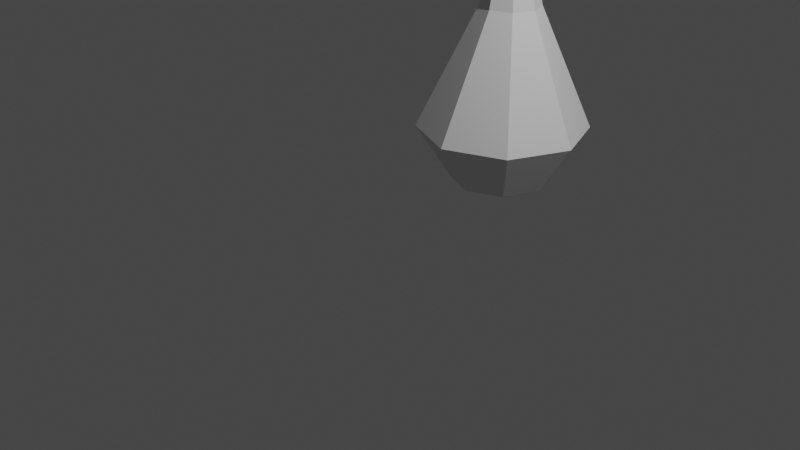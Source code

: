# Source: m_lamp_oil4.blend  (saved by Blender 4.0.36; exported with 4.5.12 LTS)
import bpy
from mathutils import Matrix  # noqa: F401  (used for matrix-valued properties, if any)

bpy.ops.wm.read_factory_settings(use_empty=True)
scene = bpy.context.scene
scene.name = 'Scene'

# ---- collections
col_collection = bpy.data.collections.new('Collection'); scene.collection.children.link(col_collection)

# ---- world
world_world = bpy.data.worlds.new('World'); scene.world = world_world
world_world.use_nodes = True; world_world.node_tree.nodes.clear()
_N = world_world.node_tree.nodes; _L = world_world.node_tree.links
n0 = _N.new('ShaderNodeOutputWorld'); n0.name = 'World Output'; n0.location = (300, 300)
n1 = _N.new('ShaderNodeBackground'); n1.name = 'Background'; n1.location = (10, 300)
n1.inputs[0].default_value = (0.05088, 0.05088, 0.05088, 1.0)
_L.new(n1.outputs[0], n0.inputs[0])
n0.is_active_output = True
world_world.color = (0.05088, 0.05088, 0.05088)
world_world.use_sun_shadow = False
world_world.sun_shadow_jitter_overblur = 0.0

# ---- cameras
cam_camera = bpy.data.cameras.new('Camera')
cam_camera.clip_end = 100.0
cam_camera.ortho_scale = 7.314

# ---- lights
light_light = bpy.data.lights.new('Light', 'POINT')
light_light.transmission_factor = 0.0
light_light.use_soft_falloff = False
light_light.energy = 1000.0
light_light.shadow_soft_size = 0.1
light_light.shadow_maximum_resolution = 0.006
light_light.use_absolute_resolution = True

# ---- meshes
me_circle_005 = bpy.data.meshes.new('Circle.005')
me_circle_005.from_pydata([(-2.412e-08, 0.5953, 1.206e-08), (-0.421, 0.421, 1.206e-08), (-0.5953, 9.648e-08, 1.206e-08), (-0.421, -0.421, 1.206e-08), (-2.412e-08, -0.5953, 1.206e-08), (0.421, -0.421, 1.206e-08), (0.5953, 9.648e-08, 1.206e-08), (0.421, 0.421, 1.206e-08), (-2.416e-08, 0.5946, 1.208e-08), (-0.4204, 0.4204, 1.208e-08), (-0.5946, 9.665e-08, 1.208e-08), (-0.4204, -0.4204, 1.208e-08), (-2.416e-08, -0.5946, 1.208e-08), (0.4204, -0.4204, 1.208e-08), (0.5946, 9.665e-08, 1.208e-08), (0.4204, 0.4204, 1.208e-08), (-0.7071, -0.7071, 0.6214), (0.0, -1.0, 0.6214), (0.7071, -0.7071, 0.6214), (0.7071, 0.7071, 0.6214), (0.0, 1.0, 0.6214), (-0.7071, 0.7071, 0.6214), (-1.0, 0.0, 0.6214), (1.0, 0.0, 0.6214), (1.949e-08, 0.3959, 2.03), (-0.2454, 0.2942, 2.03), (-0.3471, 0.04879, 2.03), (-0.2454, -0.1966, 2.03), (1.949e-08, -0.2983, 2.03), (0.2454, -0.1966, 2.03), (0.3471, 0.04879, 2.03), (0.2454, 0.2942, 2.03), (3.633e-09, 0.3263, 2.389), (-0.1962, 0.245, 2.389), (-0.2775, 0.04879, 2.389), (-0.1962, -0.1474, 2.389), (3.633e-09, -0.2287, 2.389), (0.1962, -0.1474, 2.389), (0.2775, 0.04879, 2.389), (0.1962, 0.245, 2.389), (-2.706e-08, 0.2963, 2.563), (-0.175, 0.2238, 2.563), (-0.2475, 0.04879, 2.563), (-0.175, -0.1262, 2.563), (-2.706e-08, -0.1987, 2.563), (0.175, -0.1262, 2.563), (0.2475, 0.04879, 2.563), (0.175, 0.2238, 2.563), (8.882e-16, 1.341e-07, 1.206e-08), (-0.3536, 0.8536, 0.6214), (-0.8536, -0.3536, 0.6214), (-0.3536, -0.8536, 0.6214), (0.3536, -0.8536, 0.6214), (0.8536, -0.3536, 0.6214), (0.8536, 0.3536, 0.6214), (0.3536, 0.8536, 0.6214), (-0.1227, 0.345, 2.03), (-0.2963, 0.1715, 2.03), (-0.2963, -0.07393, 2.03), (-0.1227, -0.2475, 2.03), (0.1227, -0.2475, 2.03), (0.2963, -0.07393, 2.03), (0.2963, 0.1715, 2.03), (0.1227, 0.345, 2.03), (0.6735, 0.02439, 1.326), (0.4763, 0.5007, 1.326), (9.747e-09, -0.6492, 1.326), (0.4763, -0.4519, 1.326), (-0.6735, 0.02439, 1.326), (-0.4763, -0.4519, 1.326), (9.747e-09, 0.6979, 1.326), (-0.4763, 0.5007, 1.326), (-0.5749, 0.2625, 1.326), (-0.2381, -0.5505, 1.326), (0.5749, -0.2137, 1.326), (0.2381, 0.5993, 1.326), (-0.2381, 0.5993, 1.326), (-0.5749, -0.2137, 1.326), (0.2381, -0.5505, 1.326), (0.5749, 0.2625, 1.326), (6.902e-09, 0.3406, 2.539), (-1.241e-08, 0.3161, 2.563), (4.54e-09, 0.3382, 2.551), (-2.619e-09, 0.3292, 2.56), (-0.189, 0.2378, 2.563), (-0.2064, 0.2551, 2.539), (-0.1983, 0.2471, 2.56), (-0.2046, 0.2534, 2.551), (-0.2673, 0.04879, 2.563), (-0.2918, 0.04879, 2.539), (-0.2804, 0.04879, 2.56), (-0.2894, 0.04879, 2.551), (-0.189, -0.1402, 2.563), (-0.2064, -0.1576, 2.539), (-0.1983, -0.1495, 2.56), (-0.2046, -0.1559, 2.551), (-1.241e-08, -0.2185, 2.563), (6.902e-09, -0.243, 2.539), (-2.736e-09, -0.2317, 2.56), (4.54e-09, -0.2406, 2.551), (0.189, -0.1402, 2.563), (0.2064, -0.1576, 2.539), (0.1983, -0.1495, 2.56), (0.2046, -0.1559, 2.551), (0.2673, 0.04879, 2.563), (0.2918, 0.04879, 2.539), (0.2804, 0.04879, 2.56), (0.2894, 0.04879, 2.551), (0.189, 0.2378, 2.563), (0.2064, 0.2551, 2.539), (0.1983, 0.2471, 2.56), (0.2046, 0.2534, 2.551), (-0.5949, 9.658e-08, 0.0004906), (-0.8536, 0.3535, 0.6214), (0.4204, -0.4206, 0.0002111), (0.4206, -0.4206, 0.0003566)], [], [(7, 14, 15), (5, 4, 13), (3, 2, 10, 11), (1, 0, 8, 9), (0, 7, 15, 8), (6, 5, 13, 14), (4, 3, 11), (2, 1, 9, 10), (11, 10, 112, 50), (9, 8, 49), (18, 53, 115), (12, 11, 51), (10, 9, 113, 112), (15, 14, 54), (13, 12, 52, 114), (20, 8, 55), (53, 23, 14), (79, 64, 30, 62), (78, 66, 28, 60), (77, 68, 26, 58), (76, 70, 24, 56), (75, 65, 31, 63), (74, 67, 29, 61), (73, 69, 27, 59), (72, 71, 25, 57), (26, 57, 34), (31, 62, 39), (29, 60, 37), (27, 58, 35), (25, 56, 33), (24, 63, 32), (30, 61, 38), (28, 59, 36), (104, 100, 45, 46), (96, 92, 43, 44), (81, 108, 47, 40), (88, 84, 41, 42), (108, 104, 46, 47), (100, 96, 44, 45), (92, 88, 42, 43), (32, 39, 109, 80), (38, 37, 101, 105), (36, 35, 93, 97), (34, 33, 85, 89), (39, 38, 105, 109), (37, 36, 97, 101), (35, 34, 89, 93), (33, 32, 80, 85), (0, 48, 6, 7), (68, 72, 57, 26), (22, 113, 72, 68), (113, 21, 71, 72), (66, 73, 59, 28), (17, 51, 73, 66), (51, 16, 69, 73), (64, 74, 61, 30), (23, 53, 74, 64), (53, 18, 67, 74), (70, 75, 63, 24), (20, 55, 75, 70), (55, 19, 65, 75), (71, 76, 56, 25), (21, 49, 76, 71), (49, 20, 70, 76), (69, 77, 58, 27), (16, 50, 77, 69), (50, 22, 68, 77), (67, 78, 60, 29), (18, 52, 78, 67), (52, 17, 66, 78), (65, 79, 62, 31), (19, 54, 79, 65), (54, 23, 64, 79), (85, 80, 82, 87), (87, 82, 83, 86), (86, 83, 81, 84), (89, 85, 87, 91), (91, 87, 86, 90), (90, 86, 84, 88), (93, 89, 91, 95), (95, 91, 90, 94), (94, 90, 88, 92), (97, 93, 95, 99), (99, 95, 94, 98), (98, 94, 92, 96), (101, 97, 99, 103), (103, 99, 98, 102), (102, 98, 96, 100), (105, 101, 103, 107), (107, 103, 102, 106), (106, 102, 100, 104), (109, 105, 107, 111), (111, 107, 106, 110), (110, 106, 104, 108), (80, 109, 111, 82), (82, 111, 110, 83), (83, 110, 108, 81), (84, 81, 40, 41), (48, 4, 5, 6), (1, 2, 48, 0), (2, 3, 4, 48), (39, 62, 38), (38, 62, 30), (38, 61, 37), (37, 61, 29), (32, 63, 39), (39, 63, 31), (33, 56, 32), (32, 56, 24), (34, 57, 33), (33, 57, 25), (35, 58, 34), (34, 58, 26), (36, 59, 35), (35, 59, 27), (37, 60, 36), (36, 60, 28), (13, 4, 12), (51, 17, 12), (51, 11, 16), (11, 12, 4), (12, 17, 52), (52, 18, 115, 114), (112, 22, 50), (50, 16, 11), (112, 113, 22), (113, 9, 21), (8, 20, 49), (49, 21, 9), (14, 7, 6), (54, 19, 15), (54, 14, 23), (114, 115, 13), (19, 55, 15), (8, 15, 55), (53, 14, 115)])
_uv = me_circle_005.uv_layers.new(name='UVMap')
_uv.uv.foreach_set('vector', [0.0, 0.0, 0.0, 0.0, 0.0, 0.0, 0.0, 0.0, 0.0, 0.0, 0.0, 0.0, 0.0, 0.0, 0.0, 0.0, 0.0, 0.0, 0.0, 0.0, 0.0, 0.0, 0.0, 0.0, 0.0, 0.0, 0.0, 0.0, 0.0, 0.0, 0.0, 0.0, 0.0, 0.0, 0.0, 0.0, 0.0, 0.0, 0.0, 0.0, 0.0, 0.0, 0.0, 0.0, 0.0, 0.0, 0.0, 0.0, 0.0, 0.0, 0.0, 0.0, 0.0, 0.0, 0.0, 0.0, 0.0, 0.0, 0.0, 0.0, 0.0, 0.0, 0.0, 0.0, 0.0, 0.0, 0.0, 0.0, 0.0, 0.0, 0.0, 0.0, 0.0, 0.0, 0.0, 0.0, 0.0, 0.0, 0.0, 0.0, 0.0, 0.0, 0.0, 0.0, 0.0, 0.0, 0.0, 0.0, 0.0, 0.0, 0.0, 0.0, 0.0, 0.0, 0.0, 0.0, 0.0, 0.0, 0.0, 0.0, 0.0, 0.0, 0.0, 0.0, 0.0, 0.0, 0.0, 0.0, 0.0, 0.0, 0.0, 0.0, 0.0, 0.0, 0.0, 0.0, 0.0, 0.0, 0.0, 0.0, 0.0, 0.0, 0.0, 0.0, 0.0, 0.0, 0.0, 0.0, 0.0, 0.0, 0.0, 0.0, 0.0, 0.0, 0.0, 0.0, 0.0, 0.0, 0.0, 0.0, 0.0, 0.0, 0.0, 0.0, 0.0, 0.0, 0.0, 0.0, 0.0, 0.0, 0.0, 0.0, 0.0, 0.0, 0.0, 0.0, 0.0, 0.0, 0.0, 0.0, 0.0, 0.0, 0.0, 0.0, 0.0, 0.0, 0.0, 0.0, 0.0, 0.0, 0.0, 0.0, 0.0, 0.0, 0.0, 0.0, 0.0, 0.0, 0.0, 0.0, 0.0, 0.0, 0.0, 0.0, 0.0, 0.0, 0.0, 0.0, 0.0, 0.0, 0.0, 0.0, 0.0, 0.0, 0.0, 0.0, 0.0, 0.0, 0.0, 0.0, 0.0, 0.0, 0.0, 0.0, 0.0, 0.0, 0.0, 0.0, 0.0, 0.0, 0.0, 0.0, 0.0, 0.0, 0.0, 0.0, 0.0, 0.0, 0.0, 0.0, 0.0, 0.0, 0.0, 0.0, 0.0, 0.0, 0.0, 0.0, 0.0, 0.0, 0.0, 0.0, 0.0, 0.0, 0.0, 0.0, 0.0, 0.0, 0.0, 0.0, 0.0, 0.0, 0.0, 0.0, 0.0, 0.0, 0.0, 0.0, 0.0, 0.0, 0.0, 0.0, 0.0, 0.0, 0.0, 0.0, 0.0, 0.0, 0.0, 0.0, 0.0, 0.0, 0.0, 0.0, 0.0, 0.0, 0.0, 0.0, 0.0, 0.0, 0.0, 0.0, 0.0, 0.0, 0.0, 0.0, 0.0, 0.0, 0.0, 0.0, 0.0, 0.0, 0.0, 0.0, 0.0, 0.0, 0.0, 0.0, 0.0, 0.0, 0.0, 0.0, 0.0, 0.0, 0.0, 0.0, 0.0, 0.0, 0.0, 0.0, 0.0, 0.0, 0.0, 0.0, 0.0, 0.0, 0.0, 0.0, 0.0, 0.0, 0.0, 0.0, 0.0, 0.0, 0.0, 0.0, 0.0, 0.0, 0.0, 0.0, 0.0, 0.0, 0.0, 0.0, 0.0, 0.0, 0.0, 0.0, 0.0, 0.0, 0.0, 0.0, 0.0, 0.0, 0.0, 0.0, 0.0, 0.0, 0.0, 0.0, 0.0, 0.0, 0.0, 0.0, 0.0, 0.0, 0.0, 0.0, 0.0, 0.0, 0.0, 0.0, 0.0, 0.0, 0.0, 0.0, 0.0, 0.0, 0.0, 0.0, 0.0, 0.0, 0.0, 0.0, 0.0, 0.0, 0.0, 0.0, 0.0, 0.0, 0.0, 0.0, 0.0, 0.0, 0.0, 0.0, 0.0, 0.0, 0.0, 0.0, 0.0, 0.0, 0.0, 0.0, 0.0, 0.0, 0.0, 0.0, 0.0, 0.0, 0.0, 0.0, 0.0, 0.0, 0.0, 0.0, 0.0, 0.0, 0.0, 0.0, 0.0, 0.0, 0.0, 0.0, 0.0, 0.0, 0.0, 0.0, 0.0, 0.0, 0.0, 0.0, 0.0, 0.0, 0.0, 0.0, 0.0, 0.0, 0.0, 0.0, 0.0, 0.0, 0.0, 0.0, 0.0, 0.0, 0.0, 0.0, 0.0, 0.0, 0.0, 0.0, 0.0, 0.0, 0.0, 0.0, 0.0, 0.0, 0.0, 0.0, 0.0, 0.0, 0.0, 0.0, 0.0, 0.0, 0.0, 0.0, 0.0, 0.0, 0.0, 0.0, 0.0, 0.0, 0.0, 0.0, 0.0, 0.0, 0.0, 0.0, 0.0, 0.0, 0.0, 0.0, 0.0, 0.0, 0.0, 0.0, 0.0, 0.0, 0.0, 0.0, 0.0, 0.0, 0.0, 0.0, 0.0, 0.0, 0.0, 0.0, 0.0, 0.0, 0.0, 0.0, 0.0, 0.0, 0.0, 0.0, 0.0, 0.0, 0.0, 0.0, 0.0, 0.0, 0.0, 0.0, 0.0, 0.0, 0.0, 0.0, 0.0, 0.0, 0.0, 0.0, 0.0, 0.0, 0.0, 0.0, 0.0, 0.0, 0.0, 0.0, 0.0, 0.0, 0.0, 0.0, 0.0, 0.0, 0.0, 0.0, 0.0, 0.0, 0.0, 0.0, 0.0, 0.0, 0.0, 0.0, 0.0, 0.0, 0.0, 0.0, 0.0, 0.0, 0.0, 0.0, 0.0, 0.0, 0.0, 0.0, 0.0, 0.0, 0.0, 0.0, 0.0, 0.0, 0.0, 0.0, 0.0, 0.0, 0.0, 0.0, 0.0, 0.0, 0.0, 0.0, 0.0, 0.0, 0.0, 0.0, 0.0, 0.0, 0.0, 0.0, 0.0, 0.0, 0.0, 0.0, 0.0, 0.0, 0.0, 0.0, 0.0, 0.0, 0.0, 0.0, 0.0, 0.0, 0.0, 0.0, 0.0, 0.0, 0.0, 0.0, 0.0, 0.0, 0.0, 0.0, 0.0, 0.0, 0.0, 0.0, 0.0, 0.0, 0.0, 0.0, 0.0, 0.0, 0.0, 0.0, 0.0, 0.0, 0.0, 0.0, 0.0, 0.0, 0.0, 0.0, 0.0, 0.0, 0.0, 0.0, 0.0, 0.0, 0.0, 0.0, 0.0, 0.0, 0.0, 0.0, 0.0, 0.0, 0.0, 0.0, 0.0, 0.0, 0.0, 0.0, 0.0, 0.0, 0.0, 0.0, 0.0, 0.0, 0.0, 0.0, 0.0, 0.0, 0.0, 0.0, 0.0, 0.0, 0.0, 0.0, 0.0, 0.0, 0.0, 0.0, 0.0, 0.0, 0.0, 0.0, 0.0, 0.0, 0.0, 0.0, 0.0, 0.0, 0.0, 0.0, 0.0, 0.0, 0.0, 0.0, 0.0, 0.0, 0.0, 0.0, 0.0, 0.0, 0.0, 0.0, 0.0, 0.0, 0.0, 0.0, 0.0, 0.0, 0.0, 0.0, 0.0, 0.0, 0.0, 0.0, 0.0, 0.0, 0.0, 0.0, 0.0, 0.0, 0.0, 0.0, 0.0, 0.0, 0.0, 0.0, 0.0, 0.0, 0.0, 0.0, 0.0, 0.0, 0.0, 0.0, 0.0, 0.0, 0.0, 0.0, 0.0, 0.0, 0.0, 0.0, 0.0, 0.0, 0.0, 0.0, 0.0, 0.0, 0.0, 0.0, 0.0, 0.0, 0.0, 0.0, 0.0, 0.0, 0.0, 0.0, 0.0, 0.0, 0.0, 0.0, 0.0, 0.0, 0.0, 0.0, 0.0, 0.0, 0.0, 0.0, 0.0, 0.0, 0.0, 0.0, 0.0, 0.0, 0.0, 0.0, 0.0, 0.0, 0.0, 0.0, 0.0, 0.0, 0.0, 0.0, 0.0, 0.0, 0.0, 0.0, 0.0, 0.0, 0.0, 0.0, 0.0, 0.0, 0.0, 0.0, 0.0, 0.0, 0.0, 0.0, 0.0, 0.0, 0.0, 0.0, 0.0, 0.0, 0.0, 0.0, 0.0, 0.0, 0.0, 0.0, 0.0, 0.0, 0.0, 0.0, 0.0, 0.0, 0.0, 0.0, 0.0, 0.0, 0.0, 0.0, 0.0, 0.0, 0.0, 0.0, 0.0, 0.0, 0.0, 0.0, 0.0, 0.0, 0.0, 0.0, 0.0, 0.0, 0.0, 0.0, 0.0, 0.0, 0.0, 0.0, 0.0, 0.0, 0.0, 0.0, 0.0, 0.0, 0.0, 0.0, 0.0, 0.0, 0.0, 0.0, 0.0, 0.0, 0.0, 0.0, 0.0, 0.0, 0.0, 0.0, 0.0, 0.0, 0.0, 0.0, 0.0, 0.0, 0.0, 0.0, 0.0, 0.0, 0.0, 0.0, 0.0, 0.0, 0.0, 0.0, 0.0, 0.0, 0.0, 0.0, 0.0, 0.0, 0.0, 0.0, 0.0, 0.0, 0.0, 0.0, 0.0, 0.0, 0.0, 0.0, 0.0, 0.0, 0.0, 0.0, 0.0, 0.0, 0.0, 0.0, 0.0, 0.0, 0.0, 0.0, 0.0, 0.0, 0.0, 0.0, 0.0, 0.0, 0.0, 0.0, 0.0, 0.0, 0.0, 0.0, 0.0, 0.0, 0.0, 0.0, 0.0, 0.0, 0.0, 0.0, 0.0, 0.0, 0.0, 0.0, 0.0, 0.0, 0.0, 0.0, 0.0, 0.0, 0.0, 0.0, 0.0, 0.0, 0.0, 0.0, 0.0, 0.0, 0.0, 0.0, 0.0, 0.0, 0.0, 0.0, 0.0, 0.0, 0.0, 0.0, 0.0, 0.0, 0.0, 0.0, 0.0, 0.0, 0.0, 0.0, 0.0, 0.0, 0.0, 0.0, 0.0, 0.0, 0.0, 0.0, 0.0, 0.0, 0.0, 0.0, 0.0, 0.0, 0.0, 0.0, 0.0, 0.0, 0.0, 0.0, 0.0, 0.0, 0.0, 0.0, 0.0, 0.0, 0.0, 0.0, 0.0, 0.0, 0.0, 0.0, 0.0, 0.0, 0.0, 0.0, 0.0, 0.0, 0.0, 0.0, 0.0, 0.0, 0.0, 0.0, 0.0, 0.0, 0.0, 0.0, 0.0, 0.0])
me_circle_005.update()

# ---- objects
ob_light = bpy.data.objects.new('Light', light_light)
ob_camera = bpy.data.objects.new('Camera', cam_camera)
ob_empty = bpy.data.objects.new('Empty', None)
ob_circle = bpy.data.objects.new('Circle', me_circle_005)

# ---- transforms, parenting, visibility, modifiers, constraints
ob_light.location = (4.076, 1.005, 5.904)
ob_light.rotation_euler = (0.6503, 0.05522, 1.866)
ob_light.lock_rotations_4d = False
ob_light.empty_display_type = 'ARROWS'
ob_light.color = (0.0, 0.0, 0.0, 0.0)
ob_light.lineart.crease_threshold = 0.0
ob_camera.location = (7.359, -6.926, 4.958)
ob_camera.rotation_euler = (1.109, 0.0, 0.8149)
ob_camera.lock_rotations_4d = False
ob_camera.empty_display_type = 'ARROWS'
ob_camera.color = (0.0, 0.0, 0.0, 0.0)
ob_camera.display_type = 'WIRE'
ob_camera.lineart.crease_threshold = 0.0
ob_empty.location = (-1.848, 13.67, 1.643)
ob_empty.rotation_euler = (1.548, 0.01731, 1.892)
ob_empty.scale = (0.4884, 0.4884, 0.4884)
ob_empty.empty_display_type = 'IMAGE'
ob_empty.empty_display_size = 5.0
ob_circle.location = (-0.5046, 2.102, -0.3258)

# ---- collection membership
col_collection.objects.link(ob_light)
col_collection.objects.link(ob_camera)
col_collection.objects.link(ob_empty)
col_collection.objects.link(ob_circle)

# ---- scene / render settings (as saved in the file)
scene.camera = ob_camera
scene.frame_start = 1; scene.frame_end = 250; scene.frame_set(199)
scene.render.engine = 'BLENDER_EEVEE_NEXT'
scene.cycles.sampling_pattern = 'TABULATED_SOBOL'
scene.view_settings.view_transform = 'Filmic'
bpy.context.view_layer.update()
